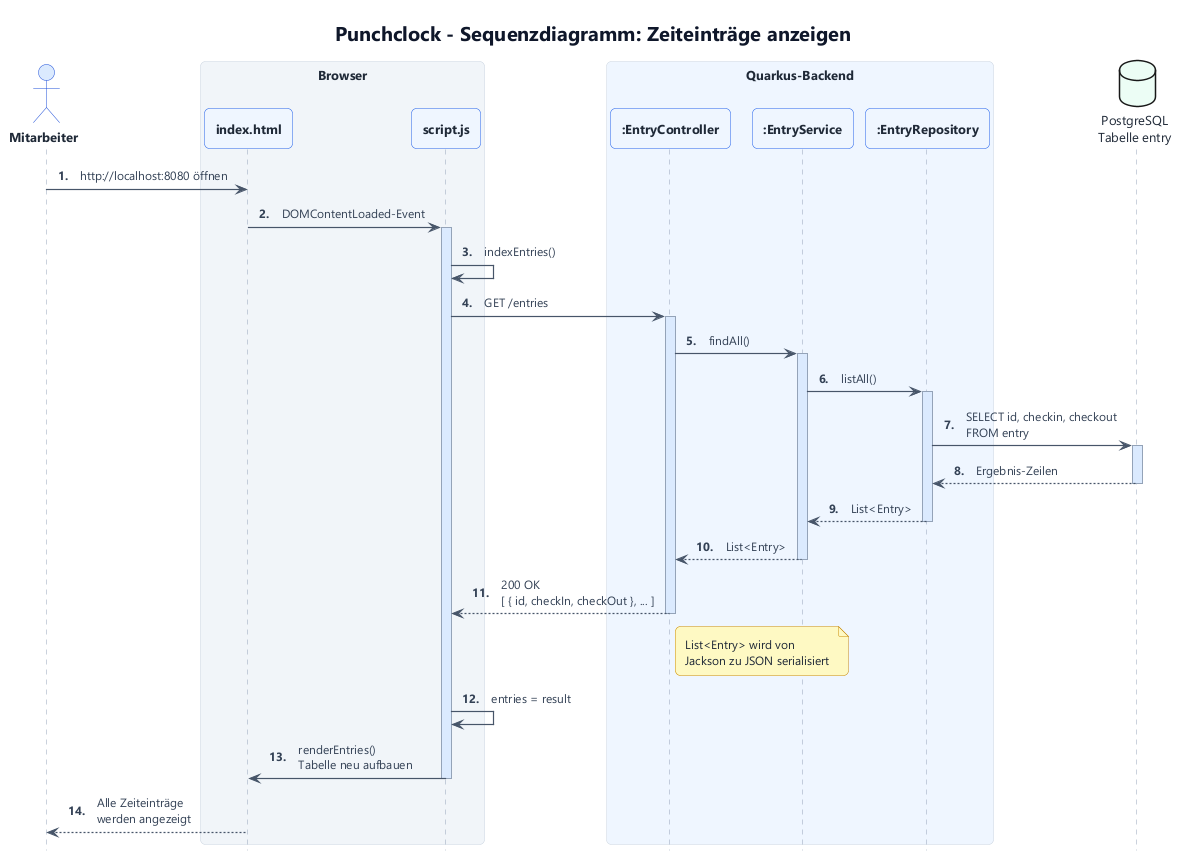

The diagram above was rendered by PlantUML. Its source (embedded in the PNG):
@startuml 05-sequenz-zeiteintraege-anzeigen
!include style.iuml
hide footbox
autonumber "<b>0."

title Punchclock - Sequenzdiagramm: Zeiteinträge anzeigen

actor "Mitarbeiter" as user

box "Browser" #F1F5F9
  participant "index.html" as html
  participant "script.js" as js
end box

box "Quarkus-Backend" #EFF6FF
  participant ":EntryController" as controller
  participant ":EntryService" as service
  participant ":EntryRepository" as repo
end box

database "PostgreSQL\nTabelle entry" as db #ECFDF5

user -> html : http://localhost:8080 öffnen
html -> js : DOMContentLoaded-Event
activate js
js -> js : indexEntries()

js -> controller : GET /entries
activate controller
controller -> service : findAll()
activate service
service -> repo : listAll()
activate repo
repo -> db : SELECT id, checkin, checkout\nFROM entry
activate db
db --> repo : Ergebnis-Zeilen
deactivate db
repo --> service : List<Entry>
deactivate repo
service --> controller : List<Entry>
deactivate service
controller --> js : 200 OK\n[ { id, checkIn, checkOut }, ... ]
deactivate controller
note right of controller : List<Entry> wird von\nJackson zu JSON serialisiert

js -> js : entries = result
js -> html : renderEntries()\nTabelle neu aufbauen
deactivate js
html --> user : Alle Zeiteinträge\nwerden angezeigt
@enduml